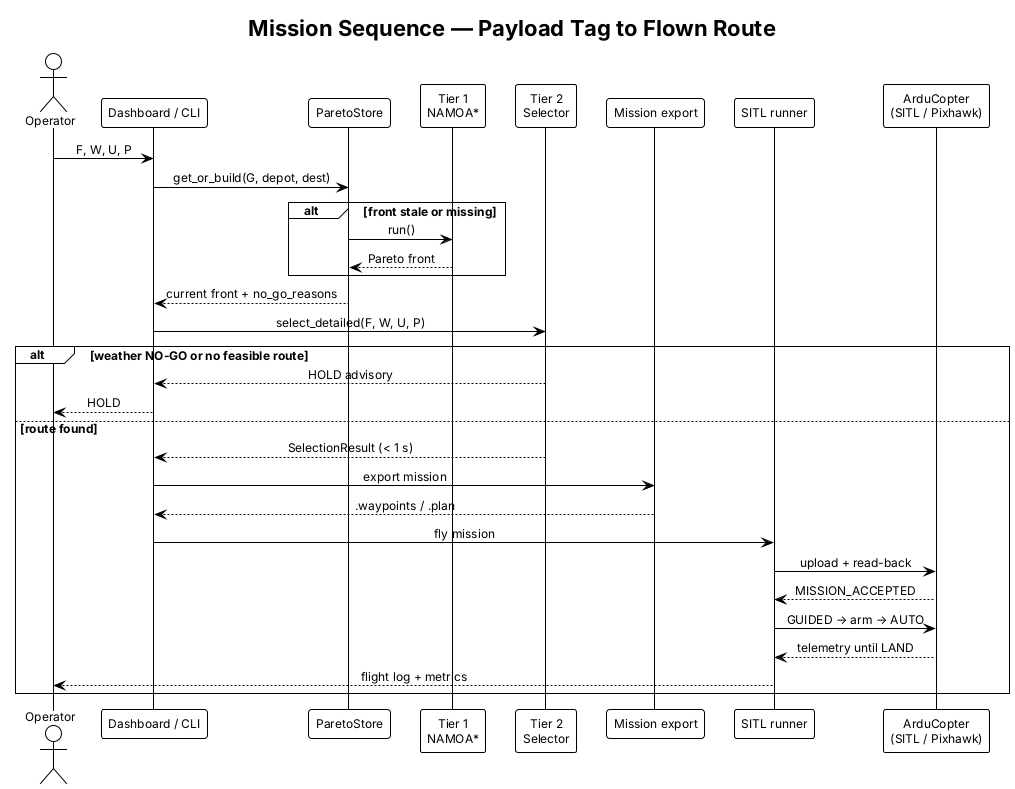

The diagram above was rendered by PlantUML. Its source (embedded in the PNG):
@startuml mission_sequence
!theme plain
skinparam defaultFontSize 12
skinparam sequenceMessageAlign center

title Mission Sequence — Payload Tag to Flown Route

actor Operator
participant "Dashboard / CLI" as UI
participant "ParetoStore" as ST
participant "Tier 1\nNAMOA*" as T1
participant "Tier 2\nSelector" as T2
participant "Mission export" as EX
participant "SITL runner" as RN
participant "ArduCopter\n(SITL / Pixhawk)" as AC

Operator -> UI : F, W, U, P
UI -> ST : get_or_build(G, depot, dest)
alt front stale or missing
  ST -> T1 : run()
  T1 --> ST : Pareto front
end
ST --> UI : current front + no_go_reasons
UI -> T2 : select_detailed(F, W, U, P)
alt weather NO-GO or no feasible route
  T2 --> UI : HOLD advisory
  UI --> Operator : HOLD
else route found
  T2 --> UI : SelectionResult (< 1 s)
  UI -> EX : export mission
  EX --> UI : .waypoints / .plan
  UI -> RN : fly mission
  RN -> AC : upload + read-back
  AC --> RN : MISSION_ACCEPTED
  RN -> AC : GUIDED → arm → AUTO
  AC --> RN : telemetry until LAND
  RN --> Operator : flight log + metrics
end
@enduml